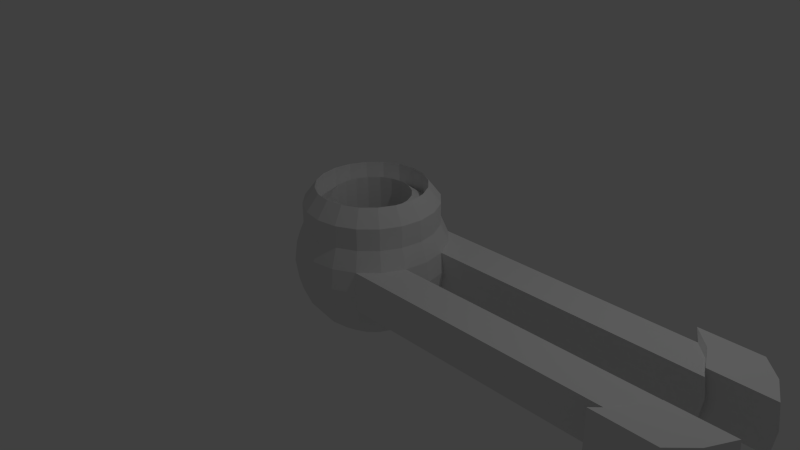 # Source: GunDeck.blend  (saved by Blender 2.76.0; exported with 4.5.12 LTS)
import bpy
from mathutils import Matrix  # noqa: F401  (used for matrix-valued properties, if any)

bpy.ops.wm.read_factory_settings(use_empty=True)
scene = bpy.context.scene
scene.name = 'Scene'

# ---- collections
col_collection_1 = bpy.data.collections.new('Collection 1'); scene.collection.children.link(col_collection_1)

# ---- world
world_world = bpy.data.worlds.new('World'); scene.world = world_world
world_world.color = (0.05088, 0.05088, 0.05088)
world_world.use_sun_shadow = False
world_world.sun_shadow_jitter_overblur = 0.0
world_world.cycles.sampling_method = 'MANUAL'
world_world.cycles.sample_map_resolution = 256

# ---- cameras
cam_camera = bpy.data.cameras.new('Camera')
cam_camera.clip_end = 100.0
cam_camera.lens = 35.0
cam_camera.sensor_width = 32.0
cam_camera.sensor_height = 18.0
cam_camera.ortho_scale = 7.314
cam_camera.dof.focus_distance = 0.0
cam_camera.dof.aperture_fstop = 128.0

# ---- lights
light_lamp = bpy.data.lights.new('Lamp', 'POINT')
light_lamp.transmission_factor = 0.0
light_lamp.cutoff_distance = 30.0
light_lamp.energy = 100.0
light_lamp.shadow_buffer_clip_start = 1.001
light_lamp.shadow_soft_size = 0.1
light_lamp.shadow_maximum_resolution = 0.006
light_lamp.use_absolute_resolution = True
light_lamp.cycles.use_multiple_importance_sampling = False

# ---- meshes
me_sphere = bpy.data.meshes.new('Sphere')
me_sphere.from_pydata([(-1.235, 0.4014, 2.25), (-1.747, 0.5677, 1.837), (-2.14, 0.6952, 1.299), (-2.387, 0.7754, 0.6724), (-2.471, 0.8028, 1.961e-07), (-2.387, 0.7754, -0.6724), (-2.14, 0.6952, -1.299), (-1.747, 0.5677, -1.837), (-1.235, 0.4014, -2.25), (-0.6395, 0.2078, -2.509), (-1.051, 0.7635, 2.25), (-1.486, 1.08, 1.837), (-1.82, 1.322, 1.299), (-2.03, 1.475, 0.6724), (-2.102, 1.527, 1.961e-07), (-2.03, 1.475, -0.6724), (-1.82, 1.322, -1.299), (-1.486, 1.08, -1.837), (-1.051, 0.7635, -2.25), (-0.544, 0.3952, -2.509), (-0.7635, 1.051, 2.25), (-1.08, 1.486, 1.837), (-1.322, 1.82, 1.299), (-1.475, 2.03, 0.6724), (-1.527, 2.102, 1.961e-07), (-1.475, 2.03, -0.6724), (-1.322, 1.82, -1.299), (-1.08, 1.486, -1.837), (-0.7635, 1.051, -2.25), (-0.3952, 0.544, -2.509), (-1.012e-06, 0.0, -2.598), (-0.4014, 1.235, 2.25), (-0.5677, 1.747, 1.837), (-0.6952, 2.14, 1.299), (-0.7754, 2.387, 0.6724), (-0.8028, 2.471, 1.961e-07), (-0.7754, 2.387, -0.6724), (-0.6952, 2.14, -1.299), (-0.5677, 1.747, -1.837), (-0.4014, 1.235, -2.25), (-0.2078, 0.6395, -2.509), (-1.172e-06, 1.299, 2.25), (-9.012e-07, 1.837, 1.837), (-1.056e-06, 2.25, 1.299), (-9.786e-07, 2.509, 0.6724), (-1.056e-06, 2.598, 1.961e-07), (-9.786e-07, 2.509, -0.6724), (-1.056e-06, 2.25, -1.299), (-1.056e-06, 1.837, -1.837), (-1.017e-06, 1.299, -2.25), (-1.017e-06, 0.6724, -2.509), (0.4014, 1.235, 2.25), (0.5677, 1.747, 1.837), (0.6952, 2.14, 1.299), (0.7754, 2.387, 0.6724), (0.8028, 2.471, 1.961e-07), (0.7754, 2.387, -0.6724), (0.6952, 2.14, -1.299), (0.5677, 1.747, -1.837), (0.4014, 1.235, -2.25), (0.2078, 0.6395, -2.509), (0.7635, 1.051, 2.25), (1.08, 1.486, 1.837), (1.322, 1.82, 1.299), (1.475, 2.03, 0.6724), (1.527, 2.102, 1.961e-07), (1.475, 2.03, -0.6724), (1.322, 1.82, -1.299), (1.08, 1.486, -1.837), (0.7635, 1.051, -2.25), (0.3952, 0.544, -2.509), (1.051, 0.7635, 2.25), (1.486, 1.08, 1.837), (1.82, 1.322, 1.299), (2.03, 1.475, 0.6724), (-2.14, 0.6952, 2.037), (2.03, 1.475, -0.6724), (1.82, 1.322, -1.299), (1.486, 1.08, -1.837), (1.051, 0.7635, -2.25), (0.544, 0.3952, -2.509), (1.235, 0.4014, 2.25), (1.747, 0.5677, 1.837), (2.14, 0.6952, 1.299), (2.387, 0.7754, 0.6724), (2.471, 0.8028, 1.961e-07), (2.387, 0.7754, -0.6724), (2.14, 0.6952, -1.299), (1.747, 0.5677, -1.837), (1.235, 0.4014, -2.25), (0.6395, 0.2078, -2.509), (1.299, 3.068e-07, 2.25), (1.837, 3.579e-08, 1.837), (2.25, -8.035e-08, 1.299), (2.509, -8.035e-08, 0.6724), (2.598, -2.926e-09, 1.961e-07), (2.509, -8.035e-08, -0.6724), (2.25, -8.035e-08, -1.299), (1.837, -1.578e-07, -1.837), (1.299, 3.579e-08, -2.25), (0.6724, -2.926e-09, -2.509), (1.235, -0.4014, 2.25), (1.747, -0.5677, 1.837), (2.14, -0.6952, 1.299), (2.387, -0.7754, 0.6724), (2.471, -0.8028, 1.961e-07), (2.387, -0.7754, -0.6724), (2.14, -0.6952, -1.299), (1.747, -0.5677, -1.837), (1.235, -0.4014, -2.25), (0.6395, -0.2078, -2.509), (1.051, -0.7635, 2.25), (1.486, -1.08, 1.837), (1.82, -1.322, 1.299), (2.03, -1.475, 0.6724), (-1.747, 0.5677, 2.575), (2.03, -1.475, -0.6724), (1.82, -1.322, -1.299), (1.486, -1.08, -1.837), (1.051, -0.7635, -2.25), (0.544, -0.3952, -2.509), (0.7635, -1.051, 2.25), (1.08, -1.486, 1.837), (1.322, -1.82, 1.299), (1.475, -2.03, 0.6724), (1.527, -2.102, 1.961e-07), (1.475, -2.03, -0.6724), (1.322, -1.82, -1.299), (1.08, -1.486, -1.837), (0.7635, -1.051, -2.25), (0.3952, -0.544, -2.509), (0.4014, -1.235, 2.25), (0.5677, -1.747, 1.837), (0.6952, -2.14, 1.299), (0.7754, -2.387, 0.6724), (0.8028, -2.471, 1.961e-07), (0.7754, -2.387, -0.6724), (0.6952, -2.14, -1.299), (0.5677, -1.747, -1.837), (0.4014, -1.235, -2.25), (0.2078, -0.6395, -2.509), (-6.689e-07, -1.299, 2.25), (-9.399e-07, -1.837, 1.837), (-9.786e-07, -2.25, 1.299), (-1.056e-06, -2.509, 0.6724), (-9.786e-07, -2.598, 1.961e-07), (-1.056e-06, -2.509, -0.6724), (-1.056e-06, -2.25, -1.299), (-1.095e-06, -1.837, -1.837), (-9.399e-07, -1.299, -2.25), (-9.592e-07, -0.6724, -2.509), (-0.4014, -1.235, 2.25), (-0.5677, -1.747, 1.837), (-0.6952, -2.14, 1.299), (-0.7754, -2.387, 0.6724), (-0.8028, -2.471, 1.961e-07), (-0.7754, -2.387, -0.6724), (-0.6952, -2.14, -1.299), (-0.5677, -1.747, -1.837), (-0.4014, -1.235, -2.25), (-0.2078, -0.6395, -2.509), (-0.7635, -1.051, 2.25), (-1.08, -1.486, 1.837), (-1.322, -1.82, 1.299), (-1.475, -2.03, 0.6724), (-1.527, -2.102, 1.961e-07), (-1.475, -2.03, -0.6724), (-1.322, -1.82, -1.299), (-1.08, -1.486, -1.837), (-0.7635, -1.051, -2.25), (-0.3952, -0.544, -2.509), (-1.051, -0.7635, 2.25), (-1.486, -1.08, 1.837), (-1.82, -1.322, 1.299), (-2.03, -1.475, 0.6724), (-2.102, -1.527, 1.961e-07), (-2.03, -1.475, -0.6724), (-1.82, -1.322, -1.299), (-1.486, -1.08, -1.837), (-1.051, -0.7635, -2.25), (-0.544, -0.3952, -2.509), (-1.235, -0.4014, 2.25), (-1.747, -0.5677, 1.837), (-2.14, -0.6952, 1.299), (-2.387, -0.7754, 0.6724), (-2.471, -0.8028, 1.961e-07), (-2.387, -0.7754, -0.6724), (-2.14, -0.6952, -1.299), (-1.747, -0.5677, -1.837), (-1.235, -0.4014, -2.25), (-0.6395, -0.2078, -2.509), (-1.299, -2.352e-07, 2.25), (-1.837, -4.164e-08, 1.837), (-2.25, -8.035e-08, 1.299), (-2.509, -2.926e-09, 0.6724), (-2.598, -8.035e-08, 1.961e-07), (-2.509, -2.926e-09, -0.6724), (-2.25, -8.035e-08, -1.299), (-1.837, 1.132e-07, -1.837), (-1.299, -1.191e-07, -2.25), (-0.6724, -2.228e-08, -2.509), (-1.486, 1.08, 2.575), (-1.82, 1.322, 2.037), (-1.08, 1.486, 2.575), (-1.322, 1.82, 2.037), (-0.5677, 1.747, 2.575), (-0.6952, 2.14, 2.037), (-8.21e-07, 1.837, 2.575), (-9.759e-07, 2.25, 2.037), (0.5677, 1.747, 2.575), (0.6952, 2.14, 2.037), (1.08, 1.486, 2.575), (1.322, 1.82, 2.037), (1.486, 1.08, 2.575), (1.82, 1.322, 2.037), (1.747, 0.5677, 2.575), (2.14, 0.6952, 2.037), (1.837, 1.742e-07, 2.575), (2.25, 5.807e-08, 2.037), (1.747, -0.5677, 2.575), (2.14, -0.6952, 2.037), (1.486, -1.08, 2.575), (1.82, -1.322, 2.037), (1.08, -1.486, 2.575), (1.322, -1.82, 2.037), (0.5677, -1.747, 2.575), (0.6952, -2.14, 2.037), (-8.597e-07, -1.837, 2.575), (-8.984e-07, -2.25, 2.037), (-0.5677, -1.747, 2.575), (-0.6952, -2.14, 2.037), (-1.08, -1.486, 2.575), (-1.322, -1.82, 2.037), (-1.486, -1.08, 2.575), (-1.82, -1.322, 2.037), (-1.747, -0.5677, 2.575), (-2.14, -0.6952, 2.037), (-1.837, 9.678e-08, 2.575), (-2.25, 5.807e-08, 2.037), (-1.235, 0.4014, 2.25), (-1.051, 0.7635, 2.25), (-0.7635, 1.051, 2.25), (-0.4014, 1.235, 2.25), (-1.172e-06, 1.299, 2.25), (0.4014, 1.235, 2.25), (0.7635, 1.051, 2.25), (2.14, 0.6952, 1.299), (2.14, 0.6952, 2.037), (1.051, 0.7635, 2.25), (1.235, 0.4014, 2.25), (1.82, 1.322, 1.299), (1.299, 3.068e-07, 2.25), (1.235, -0.4014, 2.25), (1.051, -0.7635, 2.25), (1.82, -1.322, 1.299), (2.14, -0.6952, 1.299), (0.7635, -1.051, 2.25), (0.4014, -1.235, 2.25), (-6.689e-07, -1.299, 2.25), (-0.4014, -1.235, 2.25), (-0.7635, -1.051, 2.25), (-1.051, -0.7635, 2.25), (-1.235, -0.4014, 2.25), (-1.299, -2.352e-07, 2.25), (1.82, 1.322, 2.037), (1.82, -1.322, 2.037), (2.14, -0.6952, 2.037), (-0.6395, 0.2078, -0.5255), (-1.235, 0.4014, -0.7851), (-0.544, 0.3952, -0.5255), (-1.051, 0.7635, -0.7851), (-0.3952, 0.544, -0.5255), (-0.7635, 1.051, -0.7851), (-0.2078, 0.6395, -0.5255), (-0.4014, 1.235, -0.7851), (-8.71e-07, 0.6724, -0.5255), (-1.065e-06, 1.299, -0.7851), (0.2078, 0.6395, -0.5255), (0.4014, 1.235, -0.7851), (0.3952, 0.544, -0.5255), (0.7635, 1.051, -0.7851), (-1.723e-06, -5.714e-07, -0.437), (0.544, 0.3952, -0.5255), (1.051, 0.7635, -0.7851), (0.6395, 0.2078, -0.5255), (1.235, 0.4014, -0.7851), (0.6724, -1.845e-08, -0.5255), (1.299, 3.3e-07, -0.7851), (0.6395, -0.2078, -0.5255), (1.235, -0.4014, -0.7851), (0.544, -0.3952, -0.5255), (1.051, -0.7635, -0.7851), (0.3952, -0.544, -0.5255), (0.7635, -1.051, -0.7851), (0.2078, -0.6395, -0.5255), (0.4014, -1.235, -0.7851), (-8.71e-07, -0.6724, -0.5255), (-5.614e-07, -1.299, -0.7851), (-0.2078, -0.6395, -0.5255), (-0.4014, -1.235, -0.7851), (-0.3952, -0.544, -0.5255), (-0.7635, -1.051, -0.7851), (-0.544, -0.3952, -0.5255), (-1.051, -0.7635, -0.7851), (-0.6395, -0.2078, -0.5255), (-1.235, -0.4014, -0.7851), (-0.6724, 9.098e-10, -0.5255), (-1.299, -2.12e-07, -0.7851), (10.62, -2.03, -0.6724), (11.17, -1.475, -0.6724), (11.53, -0.7754, -0.6724), (11.62, -0.8028, 1.961e-07), (11.53, -0.7754, 0.6724), (10.62, -2.03, 0.6724), (11.17, -1.475, 0.6724), (10.67, -2.102, 1.961e-07), (11.64, 0.8028, 1.961e-07), (11.56, 0.7754, -0.6724), (11.2, 1.475, -0.6724), (11.56, 0.7754, 0.6724), (11.2, 1.475, 0.6724), (10.65, 2.03, 0.6724), (10.7, 2.102, 1.961e-07), (10.65, 2.03, -0.6724), (11.57, 0.9795, 1.987e-07), (13.5, 0.9795, 1.987e-07), (11.0, -1.8, -0.8204), (12.96, -1.8, -0.8204), (11.03, 1.8, -0.8204), (12.96, 1.8, -0.8204), (11.43, -0.9461, 0.8204), (13.4, -0.9461, 0.8204), (12.29, 2.477, 0.8204), (12.35, 2.564, 1.987e-07), (12.29, 2.477, -0.8204), (12.96, 1.8, 0.8204), (13.05, 1.863, 1.987e-07), (13.4, 0.9461, 0.8204), (13.4, 0.9461, -0.8204), (13.5, -0.9795, 1.987e-07), (13.4, -0.9461, -0.8204), (12.96, -1.8, 0.8204), (13.05, -1.863, 1.987e-07), (12.29, -2.477, 0.8204), (12.35, -2.564, 1.987e-07), (12.29, -2.477, -0.8204), (10.32, -2.477, 0.8204), (11.03, 1.8, 0.8204), (10.35, 2.477, -0.8204), (10.38, -2.564, 1.987e-07), (10.32, -2.477, -0.8204), (11.43, -0.9461, -0.8204), (11.53, -0.9795, 1.987e-07), (11.0, -1.8, 0.8204), (11.46, 0.9461, -0.8204), (11.46, 0.9461, 0.8204), (10.35, 2.477, 0.8204), (10.41, 2.564, 1.987e-07)], [], [(5, 4, 14, 15), (133, 123, 224, 226), (9, 8, 18, 19), (6, 5, 15, 16), (3, 2, 12, 13), (7, 6, 16, 17), (4, 3, 13, 14), (1, 0, 10, 11), (8, 7, 17, 18), (14, 13, 23, 24), (11, 10, 20, 21), (18, 17, 27, 28), (15, 14, 24, 25), (123, 113, 222, 224), (19, 18, 28, 29), (16, 15, 25, 26), (13, 12, 22, 23), (17, 16, 26, 27), (26, 25, 36, 37), (23, 22, 33, 34), (27, 26, 37, 38), (24, 23, 34, 35), (21, 20, 31, 32), (28, 27, 38, 39), (25, 24, 35, 36), (102, 112, 221, 219), (29, 28, 39, 40), (36, 35, 45, 46), (173, 163, 232, 234), (40, 39, 49, 50), (37, 36, 46, 47), (34, 33, 43, 44), (38, 37, 47, 48), (35, 34, 44, 45), (32, 31, 41, 42), (39, 38, 48, 49), (48, 47, 57, 58), (45, 44, 54, 55), (42, 41, 51, 52), (49, 48, 58, 59), (46, 45, 55, 56), (92, 102, 219, 217), (50, 49, 59, 60), (47, 46, 56, 57), (44, 43, 53, 54), (57, 56, 66, 67), (54, 53, 63, 64), (58, 57, 67, 68), (55, 54, 64, 65), (52, 51, 61, 62), (59, 58, 68, 69), (56, 55, 65, 66), (1, 11, 201, 115), (60, 59, 69, 70), (69, 68, 78, 79), (63, 53, 210, 212), (70, 69, 79, 80), (67, 66, 76, 77), (64, 63, 73, 74), (68, 67, 77, 78), (62, 61, 71, 72), (78, 77, 87, 88), (72, 71, 81, 82), (79, 78, 88, 89), (163, 153, 230, 232), (80, 79, 89, 90), (77, 76, 86, 87), (74, 73, 83, 84), (90, 89, 99, 100), (87, 86, 96, 97), (84, 83, 93, 94), (88, 87, 97, 98), (85, 84, 94, 95), (82, 81, 91, 92), (89, 88, 98, 99), (86, 85, 95, 96), (22, 12, 202, 204), (92, 91, 101, 102), (99, 98, 108, 109), (96, 95, 105, 106), (142, 152, 229, 227), (100, 99, 109, 110), (97, 96, 106, 107), (94, 93, 103, 104), (98, 97, 107, 108), (95, 94, 104, 105), (108, 107, 117, 118), (102, 101, 111, 112), (109, 108, 118, 119), (12, 2, 75, 202), (110, 109, 119, 120), (107, 106, 116, 117), (104, 103, 113, 114), (2, 193, 238, 75), (120, 119, 129, 130), (117, 116, 126, 127), (114, 113, 123, 124), (118, 117, 127, 128), (112, 111, 121, 122), (119, 118, 128, 129), (122, 121, 131, 132), (129, 128, 138, 139), (126, 125, 135, 136), (93, 83, 216, 218), (130, 129, 139, 140), (127, 126, 136, 137), (124, 123, 133, 134), (128, 127, 137, 138), (125, 124, 134, 135), (134, 133, 143, 144), (138, 137, 147, 148), (135, 134, 144, 145), (132, 131, 141, 142), (139, 138, 148, 149), (136, 135, 145, 146), (132, 142, 227, 225), (140, 139, 149, 150), (137, 136, 146, 147), (153, 143, 228, 230), (150, 149, 159, 160), (147, 146, 156, 157), (144, 143, 153, 154), (111, 101, 252, 253), (148, 147, 157, 158), (145, 144, 154, 155), (142, 141, 151, 152), (149, 148, 158, 159), (146, 145, 155, 156), (155, 154, 164, 165), (152, 151, 161, 162), (159, 158, 168, 169), (156, 155, 165, 166), (172, 182, 235, 233), (160, 159, 169, 170), (157, 156, 166, 167), (154, 153, 163, 164), (161, 151, 259, 260), (158, 157, 167, 168), (164, 163, 173, 174), (20, 10, 240, 241), (168, 167, 177, 178), (165, 164, 174, 175), (162, 161, 171, 172), (169, 168, 178, 179), (166, 165, 175, 176), (32, 42, 207, 205), (170, 169, 179, 180), (167, 166, 176, 177), (176, 175, 185, 186), (122, 132, 225, 223), (180, 179, 189, 190), (177, 176, 186, 187), (174, 173, 183, 184), (83, 73, 250, 246), (178, 177, 187, 188), (175, 174, 184, 185), (172, 171, 181, 182), (179, 178, 188, 189), (185, 184, 194, 195), (182, 181, 191, 192), (189, 188, 198, 199), (186, 185, 195, 196), (53, 43, 208, 210), (190, 189, 199, 200), (187, 186, 196, 197), (184, 183, 193, 194), (141, 131, 257, 258), (188, 187, 197, 198), (51, 41, 243, 244), (198, 197, 6, 7), (195, 194, 3, 4), (192, 191, 0, 1), (199, 198, 7, 8), (196, 195, 4, 5), (183, 173, 234, 236), (200, 199, 8, 9), (151, 141, 258, 259), (197, 196, 5, 6), (194, 193, 2, 3), (30, 200, 9), (220, 222, 265, 266), (30, 9, 19), (10, 0, 239, 240), (30, 19, 29), (30, 29, 40), (103, 220, 266, 255), (31, 20, 241, 242), (30, 40, 50), (191, 181, 262, 263), (30, 50, 60), (113, 103, 255, 254), (30, 60, 70), (0, 191, 263, 239), (30, 70, 80), (181, 171, 261, 262), (30, 80, 90), (171, 161, 260, 261), (30, 90, 100), (41, 31, 242, 243), (30, 100, 110), (30, 110, 120), (61, 51, 244, 245), (101, 91, 251, 252), (30, 120, 130), (216, 83, 246, 247), (30, 130, 140), (30, 140, 150), (71, 61, 245, 248), (222, 113, 254, 265), (30, 150, 160), (91, 81, 249, 251), (30, 160, 170), (30, 170, 180), (81, 71, 248, 249), (131, 121, 256, 257), (30, 180, 190), (214, 216, 247, 264), (30, 190, 200), (321, 320, 347, 356), (308, 309, 326, 350), (322, 321, 356, 357), (310, 311, 352, 351), (318, 323, 348, 328), (311, 312, 330, 352), (323, 322, 357, 348), (313, 315, 349, 346), (320, 319, 355, 347), (315, 308, 350, 349), (316, 317, 354, 324), (309, 310, 351, 326), (319, 316, 324, 355), (312, 314, 353, 330), (317, 318, 328, 354), (314, 313, 346, 353), (75, 115, 201, 202), (202, 201, 203, 204), (204, 203, 205, 206), (206, 205, 207, 208), (208, 207, 209, 210), (210, 209, 211, 212), (212, 211, 213, 214), (214, 213, 215, 216), (216, 215, 217, 218), (218, 217, 219, 220), (220, 219, 221, 222), (222, 221, 223, 224), (224, 223, 225, 226), (226, 225, 227, 228), (228, 227, 229, 230), (230, 229, 231, 232), (232, 231, 233, 234), (234, 233, 235, 236), (236, 235, 237, 238), (238, 237, 115, 75), (82, 92, 217, 215), (33, 22, 204, 206), (112, 122, 223, 221), (182, 192, 237, 235), (121, 111, 253, 256), (72, 82, 215, 213), (52, 62, 211, 209), (143, 133, 226, 228), (42, 52, 209, 207), (103, 93, 218, 220), (73, 214, 264, 250), (11, 21, 203, 201), (152, 162, 231, 229), (162, 172, 233, 231), (73, 63, 212, 214), (193, 183, 236, 238), (21, 32, 205, 203), (192, 1, 115, 237), (43, 33, 206, 208), (62, 72, 213, 211), (239, 263, 307, 268), (243, 242, 274, 276), (259, 258, 297, 299), (245, 244, 278, 280), (256, 253, 291, 293), (240, 239, 268, 270), (249, 248, 283, 285), (252, 251, 287, 289), (261, 260, 301, 303), (248, 245, 280, 283), (263, 262, 305, 307), (242, 241, 272, 274), (258, 257, 295, 297), (251, 249, 285, 287), (244, 243, 276, 278), (260, 259, 299, 301), (262, 261, 303, 305), (253, 252, 289, 291), (241, 240, 270, 272), (257, 256, 293, 295), (254, 255, 266, 265), (246, 250, 264, 247), (268, 267, 269, 270), (270, 269, 271, 272), (272, 271, 273, 274), (274, 273, 275, 276), (276, 275, 277, 278), (278, 277, 279, 280), (280, 279, 282, 283), (283, 282, 284, 285), (285, 284, 286, 287), (287, 286, 288, 289), (289, 288, 290, 291), (291, 290, 292, 293), (293, 292, 294, 295), (295, 294, 296, 297), (297, 296, 298, 299), (299, 298, 300, 301), (301, 300, 302, 303), (303, 302, 304, 305), (305, 304, 306, 307), (307, 306, 267, 268), (306, 281, 267), (267, 281, 269), (269, 281, 271), (271, 281, 273), (273, 281, 275), (275, 281, 277), (277, 281, 279), (279, 281, 282), (282, 281, 284), (284, 281, 286), (286, 281, 288), (288, 281, 290), (290, 281, 292), (292, 281, 294), (294, 281, 296), (296, 281, 298), (298, 281, 300), (300, 281, 302), (302, 281, 304), (304, 281, 306), (116, 106, 310, 309), (125, 126, 308, 315), (124, 125, 315, 313), (105, 104, 312, 311), (106, 105, 311, 310), (126, 116, 309, 308), (114, 124, 313, 314), (104, 114, 314, 312), (74, 84, 319, 320), (66, 65, 322, 323), (76, 66, 323, 318), (65, 64, 321, 322), (64, 74, 320, 321), (86, 76, 318, 317), (84, 85, 316, 319), (85, 86, 317, 316), (330, 353, 341, 331), (324, 354, 338, 325), (353, 346, 343, 341), (355, 324, 325, 337), (350, 326, 327, 345), (354, 328, 329, 338), (351, 352, 339, 340), (352, 330, 331, 339), (334, 333, 336, 329), (333, 332, 335, 336), (336, 335, 337, 325), (329, 336, 325, 338), (339, 331, 341, 342), (340, 339, 342, 327), (342, 341, 343, 344), (327, 342, 344, 345), (356, 347, 335, 332), (357, 356, 332, 333), (328, 348, 334, 329), (348, 357, 333, 334), (346, 349, 344, 343), (349, 350, 345, 344), (347, 355, 337, 335), (326, 351, 340, 327)])
me_sphere.use_remesh_preserve_volume = False
me_sphere.use_remesh_preserve_attributes = False
me_sphere.use_mirror_vertex_groups = False
me_sphere.update()

# ---- objects
ob_sphere = bpy.data.objects.new('Sphere', me_sphere)
ob_lamp = bpy.data.objects.new('Lamp', light_lamp)
ob_camera = bpy.data.objects.new('Camera', cam_camera)

# ---- transforms, parenting, visibility, modifiers, constraints
ob_sphere.location = (0.0, 0.0, 0.0)
ob_sphere.scale = (0.3849, 0.3849, 0.3849)
ob_sphere.lineart.crease_threshold = 0.0
ob_lamp.location = (4.076, 1.005, 5.904)
ob_lamp.rotation_euler = (0.6503, 0.05522, 1.866)
ob_lamp.lock_rotations_4d = False
ob_lamp.empty_display_type = 'ARROWS'
ob_lamp.color = (0.0, 0.0, 0.0, 0.0)
ob_lamp.lineart.crease_threshold = 0.0
ob_camera.location = (7.481, -6.508, 5.344)
ob_camera.rotation_euler = (1.109, 0.01082, 0.8149)
ob_camera.lock_rotations_4d = False
ob_camera.empty_display_type = 'ARROWS'
ob_camera.color = (0.0, 0.0, 0.0, 0.0)
ob_camera.display_type = 'WIRE'
ob_camera.lineart.crease_threshold = 0.0

# ---- collection membership
col_collection_1.objects.link(ob_sphere)
col_collection_1.objects.link(ob_lamp)
col_collection_1.objects.link(ob_camera)

# ---- scene / render settings (as saved in the file)
scene.camera = ob_camera
scene.frame_start = 1; scene.frame_end = 250; scene.frame_set(1)
scene.render.engine = 'BLENDER_EEVEE_NEXT'
scene.render.resolution_percentage = 50
scene.render.dither_intensity = 0.0
scene.cycles.use_denoising = False
scene.cycles.samples = 10
scene.cycles.sampling_pattern = 'TABULATED_SOBOL'
scene.cycles.light_sampling_threshold = 0.0
scene.cycles.use_adaptive_sampling = False
scene.cycles.use_light_tree = False
scene.cycles.blur_glossy = 0.0
scene.cycles.pixel_filter_type = 'GAUSSIAN'
scene.cycles.sample_clamp_indirect = 0.0
scene.view_settings.view_transform = 'Standard'
bpy.context.view_layer.update()
